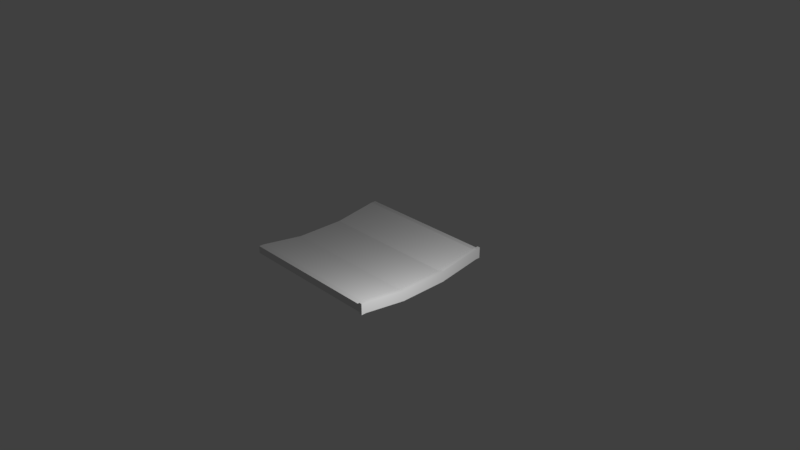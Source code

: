 # Source: ham.blend  (saved by Blender 2.79.0; exported with 4.5.12 LTS)
import bpy
from mathutils import Matrix  # noqa: F401  (used for matrix-valued properties, if any)

bpy.ops.wm.read_factory_settings(use_empty=True)
scene = bpy.context.scene
scene.name = 'Scene'

# ---- collections
col_collection_1 = bpy.data.collections.new('Collection 1'); scene.collection.children.link(col_collection_1)

# ---- materials (node trees are filled in below, after node groups)
mat_hammat = bpy.data.materials.new('hamMat')
mat_hammat.alpha_threshold = 0.0
mat_hammat.use_transparent_shadow = False
mat_hammat.roughness = 0.5
mat_hammat.line_color = (0.0, 0.0, 0.0, 1.0)

# ---- material node trees

# ---- world
world_world = bpy.data.worlds.new('World'); scene.world = world_world
world_world.color = (0.05088, 0.05088, 0.05088)
world_world.use_sun_shadow = False
world_world.sun_shadow_jitter_overblur = 0.0
world_world.cycles.sampling_method = 'MANUAL'

# ---- cameras
cam_camera = bpy.data.cameras.new('Camera')
cam_camera.clip_end = 100.0
cam_camera.lens = 35.0
cam_camera.sensor_width = 32.0
cam_camera.sensor_height = 18.0
cam_camera.ortho_scale = 7.314
cam_camera.dof.focus_distance = 0.0
cam_camera.dof.aperture_fstop = 128.0

# ---- lights
light_lamp = bpy.data.lights.new('Lamp', 'POINT')
light_lamp.transmission_factor = 0.0
light_lamp.cutoff_distance = 30.0
light_lamp.energy = 100.0
light_lamp.shadow_buffer_clip_start = 1.001
light_lamp.shadow_soft_size = 0.1
light_lamp.shadow_maximum_resolution = 0.006
light_lamp.use_absolute_resolution = True

# ---- meshes
me_cube = bpy.data.meshes.new('Cube')
me_cube.from_pydata([(0.9628, 0.9333, -0.2), (0.9628, -0.9333, 1.8), (-1.0, -1.0, -0.2), (-1.0, 1.0, -0.2), (0.9628, -1.0, 1.8), (0.9628, 1.0, 1.8), (-1.0, -1.0, 1.8), (-1.0, 1.0, 1.8), (0.9628, 1.0, -0.2), (0.9628, -1.0, -0.2), (1.0, 1.0, 1.8), (-1.0, -0.3333, -2.0), (-1.0, 0.3333, -2.0), (1.0, 1.0, -0.2), (-1.0, -0.3333, 1.788e-07), (-1.0, 0.3333, 1.788e-07), (0.9628, 0.3333, 1.788e-07), (0.9628, -0.3333, 1.788e-07), (0.9628, -0.3333, -2.0), (0.9628, 0.3333, -2.0), (-1.0, 0.9333, -0.2), (-1.0, 0.9333, 1.8), (1.0, -1.0, 1.8), (1.0, -0.9333, 1.8), (0.9628, 0.9333, 1.8), (1.0, -1.0, -0.2), (1.0, -0.9333, -0.2), (-1.0, -0.9333, -0.2), (-1.0, -0.9333, 1.8), (0.9628, -0.9333, -0.2), (1.0, 0.9333, -0.2), (1.0, 0.3333, -2.0), (1.0, -0.3333, -2.0), (1.0, 0.9333, 1.8), (1.0, 0.3333, 1.788e-07), (1.0, -0.3333, 1.788e-07), (0.9628, 0.3333, 0.5), (0.9628, -0.3333, 0.5), (0.9628, 0.9333, 2.3), (1.0, 0.3333, 0.5), (1.0, -0.3333, 0.5), (1.0, 0.9333, 2.3), (0.9628, -0.9333, 2.3), (0.9628, -1.0, 2.3), (1.0, -1.0, 2.3), (1.0, 1.0, 2.3), (0.9628, 1.0, 2.3), (1.0, -0.9333, 2.3), (0.9628, -0.3333, -2.5), (0.9628, 0.3333, -2.5), (0.9628, -0.9333, -0.7), (1.0, 0.3333, -2.5), (1.0, -0.3333, -2.5), (1.0, 0.9333, -0.7), (0.9628, 0.9333, -0.7), (0.9628, 1.0, -0.7), (1.0, -1.0, -0.7), (0.9628, -1.0, -0.7), (1.0, 1.0, -0.7), (1.0, -0.9333, -0.7)], [], [(29, 9, 2, 27), (1, 28, 6, 4), (23, 35, 40, 47), (9, 4, 6, 2), (20, 21, 7, 3), (5, 8, 3, 7), (0, 8, 55, 54), (8, 13, 58, 55), (32, 26, 59, 52), (34, 33, 41, 39), (27, 28, 14, 11), (11, 14, 15, 12), (24, 21, 15, 16), (16, 15, 14, 17), (0, 19, 12, 20), (19, 18, 11, 12), (8, 0, 20, 3), (5, 7, 21, 24), (12, 15, 21, 20), (2, 6, 28, 27), (17, 14, 28, 1), (18, 29, 27, 11), (26, 23, 22, 25), (10, 13, 8, 5), (25, 22, 4, 9), (30, 33, 34, 31), (31, 34, 35, 32), (13, 10, 33, 30), (32, 35, 23, 26), (5, 24, 38, 46), (35, 34, 39, 40), (29, 18, 48, 50), (9, 29, 50, 57), (33, 10, 45, 41), (41, 38, 36, 39), (47, 42, 43, 44), (39, 36, 37, 40), (45, 46, 38, 41), (40, 37, 42, 47), (22, 23, 47, 44), (4, 22, 44, 43), (16, 17, 37, 36), (1, 4, 43, 42), (17, 1, 42, 37), (24, 16, 36, 38), (10, 5, 46, 45), (51, 52, 48, 49), (53, 51, 49, 54), (59, 56, 57, 50), (58, 53, 54, 55), (52, 59, 50, 48), (19, 0, 54, 49), (18, 19, 49, 48), (31, 32, 52, 51), (13, 30, 53, 58), (26, 25, 56, 59), (30, 31, 51, 53), (25, 9, 57, 56)])
_uv = me_cube.uv_layers.new(name='UVMap')
_uv.uv.foreach_set('vector', [0.7348, 0.6852, 0.7371, 0.6852, 0.7371, 0.7503, 0.7348, 0.7503, 0.8141, 0.7005, 0.8141, 0.8314, 0.8096, 0.8314, 0.8096, 0.7005, 0.08079, 0.2312, 0.1046, 0.1606, 0.1046, 0.1802, 0.08079, 0.2508, 0.2763, 0.5083, 0.2763, 0.6137, 0.1717, 0.6137, 0.1717, 0.5083, 0.1822, 0.4318, 0.1822, 0.3715, 0.1842, 0.3715, 0.1842, 0.4318, 0.2441, 0.3866, 0.2441, 0.4469, 0.1842, 0.4469, 0.1842, 0.3866, 0.2627, 0.7661, 0.2542, 0.7661, 0.2542, 0.7033, 0.2627, 0.7033, 0.3526, 0.235, 0.3556, 0.235, 0.3556, 0.274, 0.3526, 0.274, 0.1046, 0.08226, 0.08079, 0.1528, 0.08079, 0.1332, 0.1046, 0.06266, 0.131, 0.1606, 0.1548, 0.2312, 0.1548, 0.2508, 0.131, 0.1802, 0.1252, 0.4318, 0.1252, 0.3715, 0.1435, 0.4258, 0.1435, 0.4861, 0.1435, 0.4861, 0.1435, 0.4258, 0.1639, 0.4258, 0.1639, 0.4861, 0.8096, 0.7005, 0.8096, 0.8314, 0.6881, 0.8314, 0.6881, 0.7005, 0.6304, 0.7225, 0.6304, 0.969, 0.5457, 0.969, 0.5457, 0.7225, 0.6744, 0.8154, 0.7348, 0.8154, 0.7348, 0.8805, 0.6744, 0.8805, 0.6296, 0.8191, 0.652, 0.8191, 0.652, 0.8842, 0.6296, 0.8842, 0.7371, 0.8154, 0.7348, 0.8154, 0.7348, 0.7503, 0.7371, 0.7503, 0.9194, 0.6961, 0.9194, 0.9426, 0.9109, 0.9426, 0.9109, 0.6961, 0.1639, 0.4861, 0.1639, 0.4258, 0.1822, 0.3715, 0.1822, 0.4318, 0.1232, 0.4318, 0.1232, 0.3715, 0.1252, 0.3715, 0.1252, 0.4318, 0.8096, 0.8314, 0.8096, 0.9623, 0.6881, 0.9623, 0.6881, 0.8314, 0.6744, 0.7503, 0.7348, 0.7503, 0.7348, 0.8154, 0.6744, 0.8154, 0.08079, 0.1528, 0.08079, 0.2312, 0.07815, 0.2312, 0.07815, 0.1528, 0.3556, 0.07923, 0.3556, 0.235, 0.3526, 0.235, 0.3526, 0.07923, 0.1718, 0.1253, 0.1718, 0.2654, 0.1692, 0.2654, 0.1692, 0.1253, 0.1548, 0.1528, 0.1548, 0.2312, 0.131, 0.1606, 0.131, 0.08226, 0.131, 0.08226, 0.131, 0.1606, 0.1046, 0.1606, 0.1046, 0.08226, 0.1575, 0.1528, 0.1575, 0.2312, 0.1548, 0.2312, 0.1548, 0.1528, 0.1046, 0.08226, 0.1046, 0.1606, 0.08079, 0.2312, 0.08079, 0.1528, 0.2287, 0.527, 0.2326, 0.527, 0.2326, 0.5559, 0.2287, 0.5559, 0.1046, 0.1606, 0.131, 0.1606, 0.131, 0.1802, 0.1046, 0.1802, 0.5, 0.7661, 0.4237, 0.54, 0.4237, 0.4772, 0.5, 0.7033, 0.5085, 0.7661, 0.5, 0.7661, 0.5, 0.7033, 0.5085, 0.7033, 0.1548, 0.2312, 0.1575, 0.2312, 0.1575, 0.2508, 0.1548, 0.2508, 0.2193, 0.6137, 0.2145, 0.6137, 0.2145, 0.3877, 0.2193, 0.3877, 0.2477, 0.396, 0.2429, 0.396, 0.2429, 0.3877, 0.2477, 0.3877, 0.2335, 0.4714, 0.2287, 0.4714, 0.2287, 0.3877, 0.2335, 0.3877, 0.2429, 0.396, 0.2382, 0.396, 0.2382, 0.3877, 0.2429, 0.3877, 0.2193, 0.3877, 0.224, 0.3877, 0.224, 0.6137, 0.2193, 0.6137, 0.07815, 0.2312, 0.08079, 0.2312, 0.08079, 0.2508, 0.07815, 0.2508, 0.1692, 0.2654, 0.1718, 0.2654, 0.1718, 0.3004, 0.1692, 0.3004, 0.2678, 0.4229, 0.3068, 0.4229, 0.3068, 0.4518, 0.2678, 0.4518, 0.3419, 0.527, 0.3458, 0.527, 0.3458, 0.5559, 0.3419, 0.5559, 0.3068, 0.4229, 0.3419, 0.527, 0.3419, 0.5559, 0.3068, 0.4518, 0.2326, 0.527, 0.2678, 0.4229, 0.2678, 0.4518, 0.2326, 0.5559, 0.3556, 0.07923, 0.3526, 0.07923, 0.3526, 0.04029, 0.3556, 0.04029, 0.7064, 0.7535, 0.7064, 0.8372, 0.7016, 0.8372, 0.7016, 0.7535, 0.6969, 0.7535, 0.6969, 0.9796, 0.6922, 0.9796, 0.6922, 0.7535, 0.7206, 0.7535, 0.7206, 0.7619, 0.7158, 0.7619, 0.7158, 0.7535, 0.7253, 0.7535, 0.7253, 0.7619, 0.7206, 0.7619, 0.7206, 0.7535, 0.6827, 0.7535, 0.6827, 0.9796, 0.678, 0.9796, 0.678, 0.7535, 0.339, 0.54, 0.2627, 0.7661, 0.2627, 0.7033, 0.339, 0.4772, 0.4237, 0.54, 0.339, 0.54, 0.339, 0.4772, 0.4237, 0.4772, 0.131, 0.08226, 0.1046, 0.08226, 0.1046, 0.06266, 0.131, 0.06266, 0.1575, 0.1528, 0.1548, 0.1528, 0.1548, 0.1332, 0.1575, 0.1332, 0.08079, 0.1528, 0.07815, 0.1528, 0.07815, 0.1332, 0.08079, 0.1332, 0.1548, 0.1528, 0.131, 0.08226, 0.131, 0.06266, 0.1548, 0.1332, 0.1718, 0.1253, 0.1692, 0.1253, 0.1692, 0.09031, 0.1718, 0.09031])
me_cube.materials.append(mat_hammat)
me_cube.use_remesh_preserve_volume = False
me_cube.use_remesh_preserve_attributes = False
me_cube.use_mirror_vertex_groups = False
me_cube.update()

# ---- objects
ob_cube = bpy.data.objects.new('Cube', me_cube)
ob_lamp = bpy.data.objects.new('Lamp', light_lamp)
ob_camera = bpy.data.objects.new('Camera', cam_camera)

# ---- transforms, parenting, visibility, modifiers, constraints
ob_cube.location = (0.0, 0.0, 0.0)
ob_cube.scale = (1.0, 1.0, 0.05)
ob_cube.lock_rotations_4d = False
ob_cube.empty_display_type = 'ARROWS'
ob_cube.lineart.crease_threshold = 0.0
ob_lamp.location = (2.224, -0.5605, 1.242)
ob_lamp.rotation_euler = (0.6503, 0.05522, 1.866)
ob_lamp.lock_rotations_4d = False
ob_lamp.empty_display_type = 'ARROWS'
ob_lamp.color = (0.0, 0.0, 0.0, 0.0)
ob_lamp.lineart.crease_threshold = 0.0
ob_camera.location = (7.481, -6.508, 5.344)
ob_camera.rotation_euler = (1.109, 0.0, 0.8149)
ob_camera.lock_rotations_4d = False
ob_camera.empty_display_type = 'ARROWS'
ob_camera.color = (0.0, 0.0, 0.0, 0.0)
ob_camera.display_type = 'WIRE'
ob_camera.lineart.crease_threshold = 0.0

# ---- collection membership
col_collection_1.objects.link(ob_cube)
col_collection_1.objects.link(ob_lamp)
col_collection_1.objects.link(ob_camera)

# ---- scene / render settings (as saved in the file)
scene.camera = ob_camera
scene.frame_start = 1; scene.frame_end = 250; scene.frame_set(1)
scene.render.engine = 'BLENDER_EEVEE_NEXT'
scene.render.resolution_percentage = 50
scene.render.dither_intensity = 0.0
scene.cycles.use_denoising = False
scene.cycles.samples = 128
scene.cycles.sampling_pattern = 'TABULATED_SOBOL'
scene.cycles.use_adaptive_sampling = False
scene.cycles.use_light_tree = False
scene.cycles.blur_glossy = 0.0
scene.cycles.sample_clamp_indirect = 0.0
scene.view_settings.view_transform = 'Standard'
bpy.context.view_layer.update()

